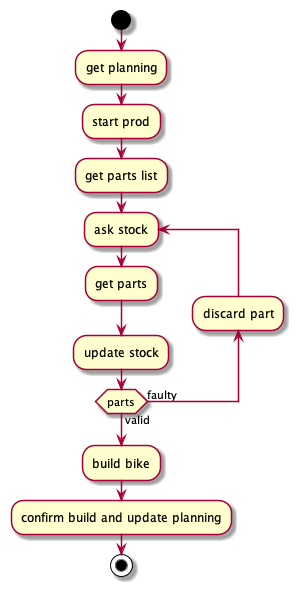

The diagram above was rendered by PlantUML. Its source (embedded in the PNG):
@startuml Sale
start
:get planning;
:start prod;
:get parts list;
repeat :ask stock;
:get parts;
:update stock;
backward :discard part;
repeat while (parts) is (faulty) not (valid)
:build bike;
:confirm build and update planning;
stop
@enduml